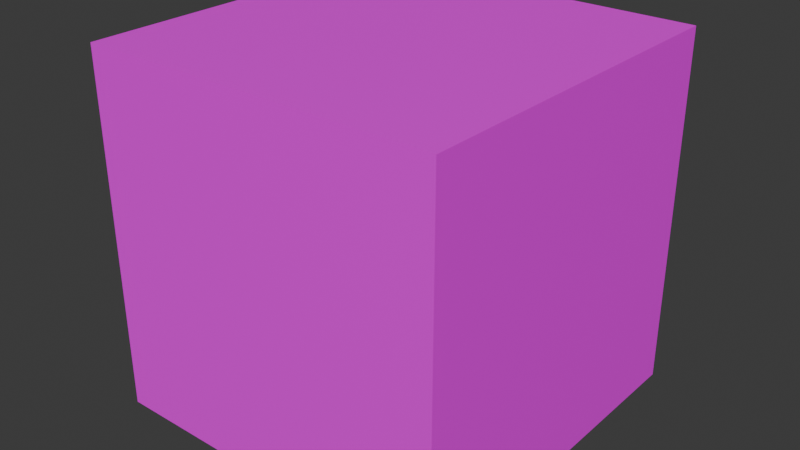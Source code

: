 # Source: Block_3x3x3.blend  (saved by Blender 4.4.32; exported with 4.5.12 LTS)
import bpy
from mathutils import Matrix  # noqa: F401  (used for matrix-valued properties, if any)

bpy.ops.wm.read_factory_settings(use_empty=True)
scene = bpy.context.scene
scene.name = 'Scene'

# ---- collections
col_collection = bpy.data.collections.new('Collection'); scene.collection.children.link(col_collection)

# ---- images (referenced by path relative to the original .blend; pixels are not part of the script)
import os
ASSET_DIR = os.environ.get("B2B_ASSET_DIR", "")  # directory of the original .blend (textures are referenced by path, not embedded)
HERE = os.path.dirname(os.path.abspath(__file__))  # packed textures are extracted next to this script under _unpacked/

def load_image(name, relpath, width, height, colorspace="sRGB"):
    """Load a texture the original file referenced (path relative to the .blend, or extracted next to this script)."""
    p = next((c for c in (os.path.join(HERE, relpath), os.path.join(ASSET_DIR, relpath)) if relpath and os.path.exists(c)), "")
    if p:
        img = bpy.data.images.load(p, check_existing=True)
        img.name = name
    else:  # same state as the original file: an image datablock whose file is absent (Cycles renders it pink)
        img = bpy.data.images.new(name, width, height)
        img.source = "FILE"
        img.filepath = "//" + (relpath or name)
    img.colorspace_settings.name = colorspace
    return img
img_concretelowerwall_png = load_image('ConcreteLowerWall.png', 'Textures/Paperwall/ConcreteLowerWall.png', 1024, 1024, 'sRGB')
img_concretetiles_png = load_image('ConcreteTiles.png', 'Textures/Paperwall/ConcreteTiles.png', 1024, 1024, 'sRGB')

# ---- materials (node trees are filled in below, after node groups)
mat_blocksides = bpy.data.materials.new('BlockSides')
mat_blocksides.alpha_threshold = 0.0
mat_blocksides.roughness = 0.5
mat_blocksides.line_color = (0.0, 0.0, 0.0, 1.0)
mat_blocktop = bpy.data.materials.new('BlockTop')

# ---- material node trees
mat_blocksides.use_nodes = True; mat_blocksides.node_tree.nodes.clear()
_N = mat_blocksides.node_tree.nodes; _L = mat_blocksides.node_tree.links
n0 = _N.new('ShaderNodeOutputMaterial'); n0.name = 'Material Output'; n0.location = (300, 300)
n1 = _N.new('ShaderNodeBsdfPrincipled'); n1.name = 'Principled BSDF'; n1.location = (10, 300)
n1.inputs[3].default_value = 1.45
n2 = _N.new('ShaderNodeTexImage'); n2.name = 'Image Texture'; n2.location = (-280, 280)
n2.image = img_concretelowerwall_png
_L.new(n1.outputs[0], n0.inputs[0])
_L.new(n2.outputs[0], n1.inputs[0])
n0.is_active_output = True
mat_blocktop.use_nodes = True; mat_blocktop.node_tree.nodes.clear()
_N = mat_blocktop.node_tree.nodes; _L = mat_blocktop.node_tree.links
n0 = _N.new('ShaderNodeBsdfPrincipled'); n0.name = 'Principled BSDF'; n0.location = (10, 300)
n1 = _N.new('ShaderNodeOutputMaterial'); n1.name = 'Material Output'; n1.location = (300, 300)
n2 = _N.new('ShaderNodeTexImage'); n2.name = 'Image Texture'; n2.location = (-280, 280)
n2.image = img_concretetiles_png
_L.new(n0.outputs[0], n1.inputs[0])
_L.new(n2.outputs[0], n0.inputs[0])
n1.is_active_output = True

# ---- world
world_world = bpy.data.worlds.new('World'); scene.world = world_world
world_world.use_nodes = True; world_world.node_tree.nodes.clear()
_N = world_world.node_tree.nodes; _L = world_world.node_tree.links
n0 = _N.new('ShaderNodeOutputWorld'); n0.name = 'World Output'; n0.location = (300, 300)
n1 = _N.new('ShaderNodeBackground'); n1.name = 'Background'; n1.location = (10, 300)
n1.inputs[0].default_value = (0.05088, 0.05088, 0.05088, 1.0)
_L.new(n1.outputs[0], n0.inputs[0])
n0.is_active_output = True
world_world.color = (0.05088, 0.05088, 0.05088)
world_world.sun_shadow_jitter_overblur = 0.0

# ---- meshes
me_cube_001 = bpy.data.meshes.new('Cube.001')
me_cube_001.from_pydata([(-1.5, -1.5, 0.0), (-1.5, 1.5, 0.0), (-1.5, 1.5, 3.0), (1.5, -1.5, 0.0), (1.5, 1.5, 0.0), (-1.5, -1.5, 3.0), (1.5, -1.5, 3.0), (1.5, 1.5, 3.0)], [], [(3, 6, 5, 0), (4, 7, 6, 3), (1, 4, 3, 0), (2, 5, 6, 7), (1, 2, 7, 4), (0, 5, 2, 1)])
me_cube_001.polygons.foreach_set('material_index', [0, 0, 1, 1, 0, 0])
_uv = me_cube_001.uv_layers.new(name='UVMap')
_uv.uv.foreach_set('vector', [5.96e-08, 5.96e-08, 0.0, 1.0, 1.0, 1.0, 1.0, 5.96e-08, 5.96e-08, 5.96e-08, 0.0, 1.0, 1.0, 1.0, 1.0, 5.96e-08, 1.0, 0.0, 0.0, 2.98e-08, 0.0, 1.0, 1.0, 1.0, 0.0, 2.98e-08, 0.0, 1.0, 1.0, 1.0, 1.0, 0.0, 5.96e-08, 5.96e-08, 0.0, 1.0, 1.0, 1.0, 1.0, 5.96e-08, 5.96e-08, 5.96e-08, 0.0, 1.0, 1.0, 1.0, 1.0, 5.96e-08])
me_cube_001.materials.append(mat_blocksides)
me_cube_001.materials.append(mat_blocktop)
me_cube_001.update()

# ---- objects
ob_cube = bpy.data.objects.new('Cube', me_cube_001)

# ---- transforms, parenting, visibility, modifiers, constraints
ob_cube.location = (0.0, 0.0, 0.0)

# ---- collection membership
col_collection.objects.link(ob_cube)

# ---- scene / render settings (as saved in the file)
scene.frame_start = 1; scene.frame_end = 250; scene.frame_set(1)
scene.render.engine = 'BLENDER_EEVEE_NEXT'
bpy.context.view_layer.update()

# ---- added for rendering (the .blend has no active camera and no usable light): camera, sun
cam_auto = bpy.data.cameras.new('AutoCamera')
cam_auto.lens = 50.0
cam_auto.sensor_width = 36.0
cam_auto.clip_end = 1000.0
ob_auto_camera = bpy.data.objects.new('AutoCamera', cam_auto)
scene.collection.objects.link(ob_auto_camera)
ob_auto_camera.location = (4.80761, -5.76913, 5.34609)
ob_auto_camera.rotation_euler = (1.09748, -7.21219e-08, 0.694738)
scene.camera = ob_auto_camera
light_auto_sun = bpy.data.lights.new('AutoSun', 'SUN')
light_auto_sun.energy = 3.0
light_auto_sun.angle = 0.0523599
ob_auto_sun = bpy.data.objects.new('AutoSun', light_auto_sun)
scene.collection.objects.link(ob_auto_sun)
ob_auto_sun.rotation_euler = (0.872665, 0.174533, 0.523599)
bpy.context.view_layer.update()
